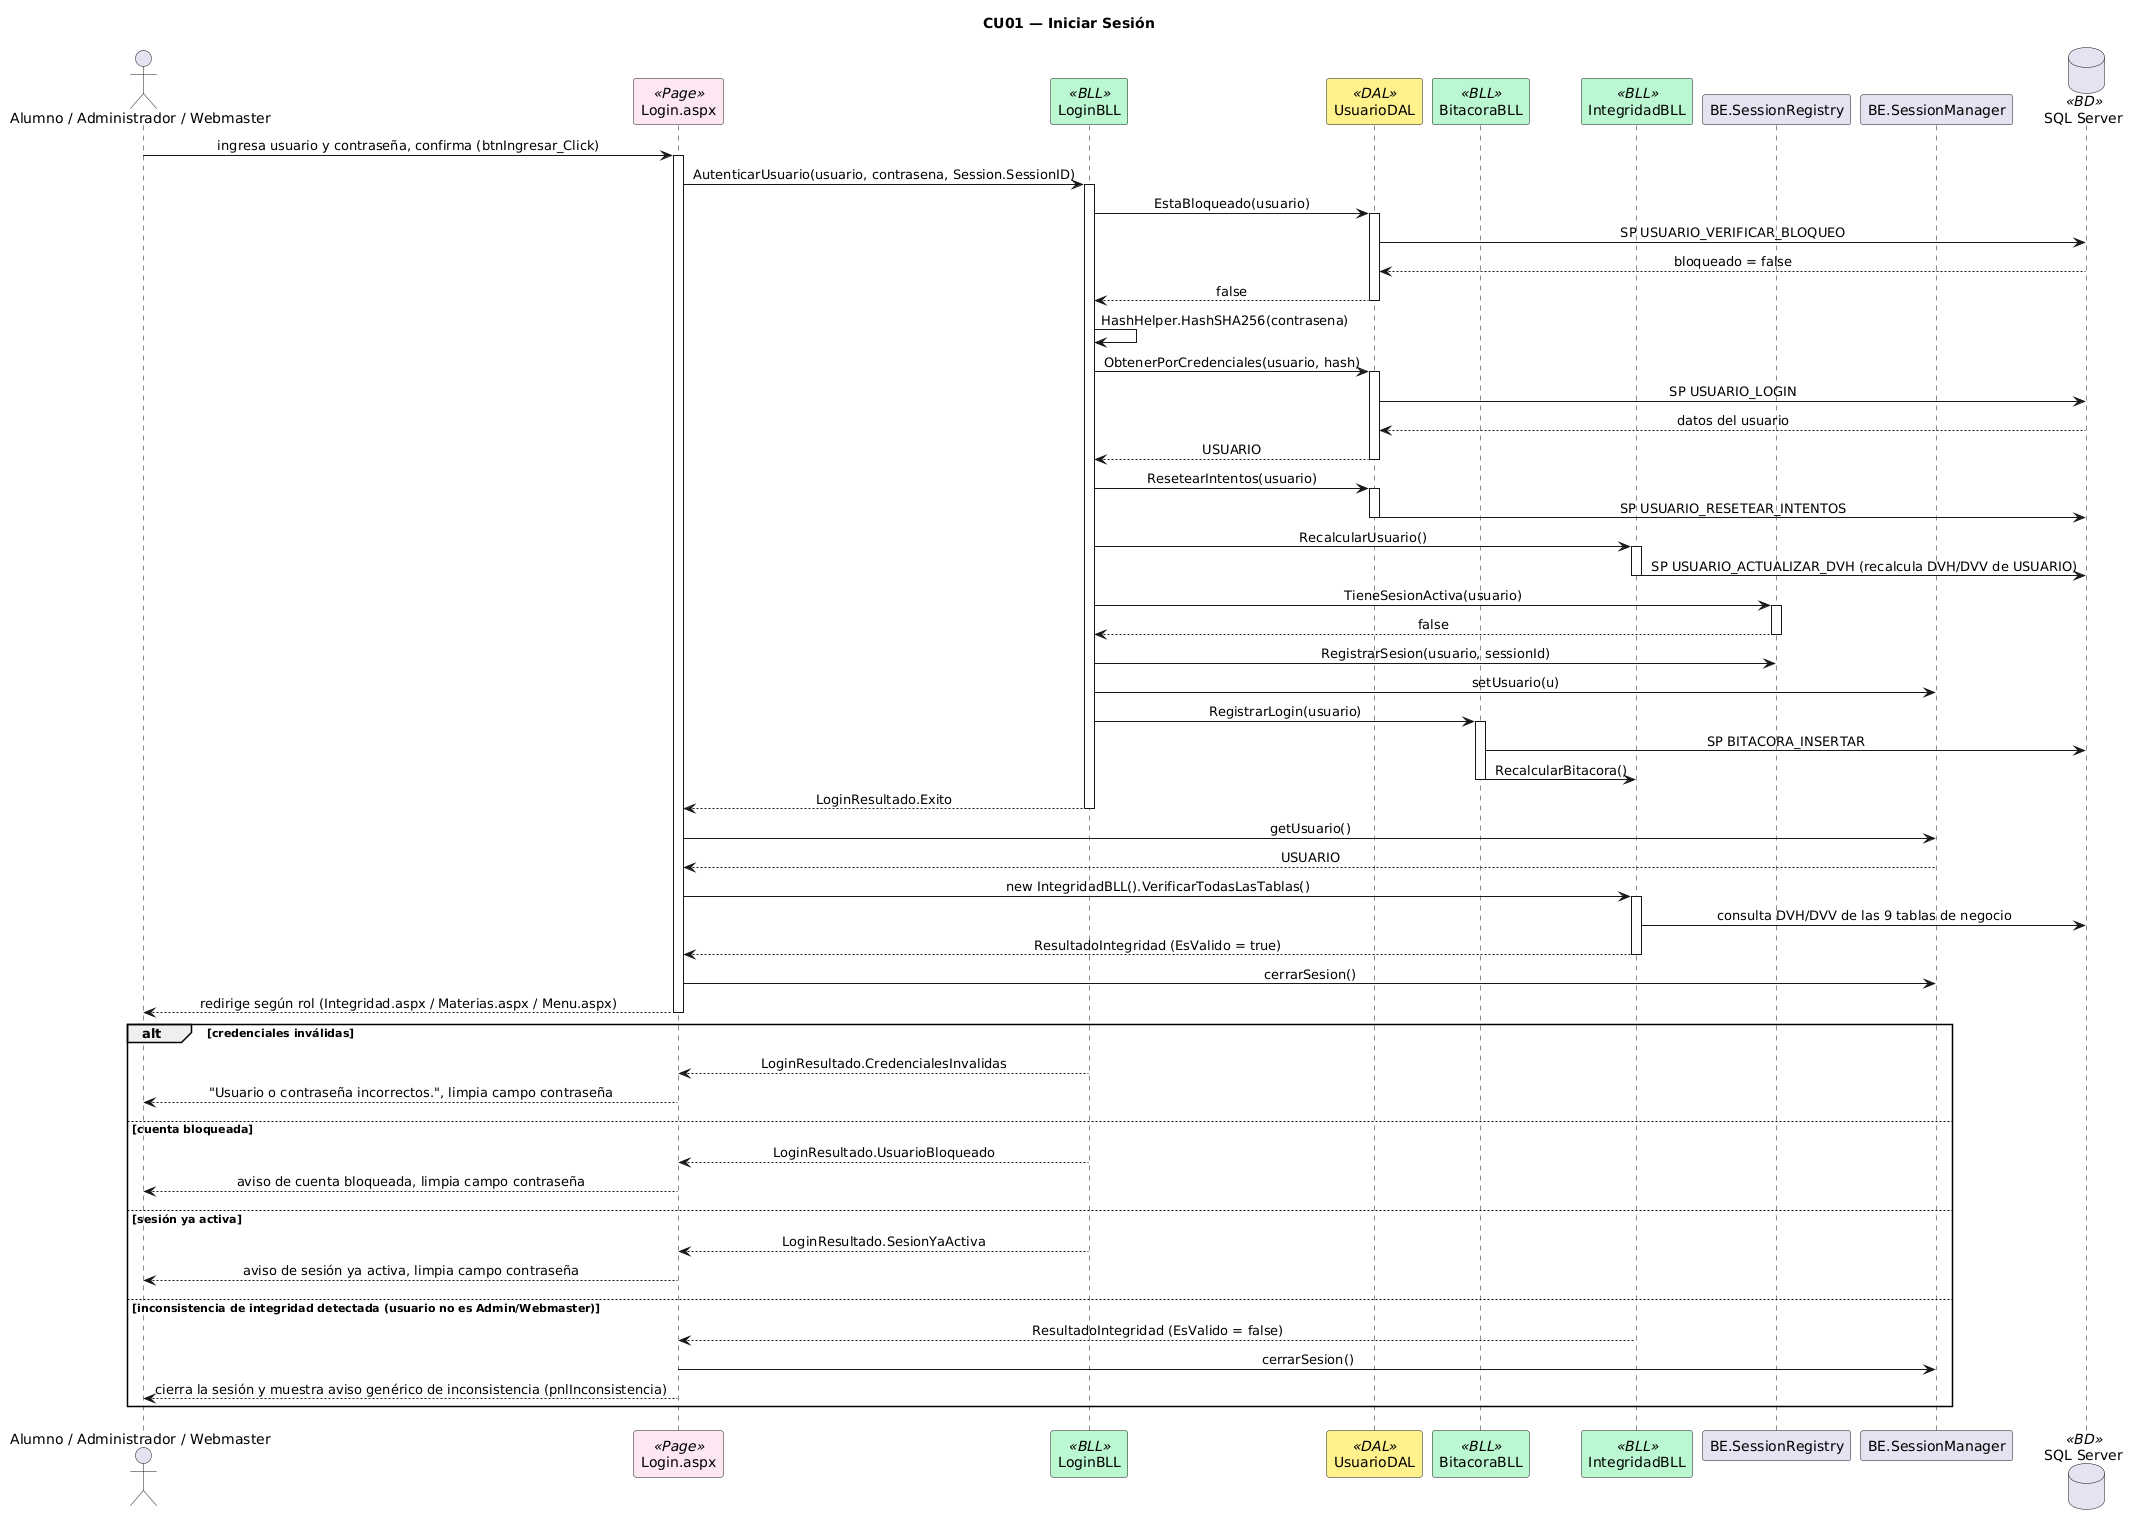

The diagram above was rendered by PlantUML. Its source (embedded in the PNG):
@startuml
title CU01 — Iniciar Sesión
skinparam sequenceMessageAlign center
skinparam shadowing false
skinparam sequenceParticipant {
    BackgroundColor<<Page>> #FCE7F3
    BackgroundColor<<BLL>> #BBF7D0
    BackgroundColor<<DAL>> #FEF08A
    BackgroundColor<<BD>> #DBEAFE
}

actor "Alumno / Administrador / Webmaster" as A
participant "Login.aspx" as PAGE <<Page>>
participant "LoginBLL" as BLL <<BLL>>
participant "UsuarioDAL" as DAL <<DAL>>
participant "BitacoraBLL" as BIT <<BLL>>
participant "IntegridadBLL" as INT <<BLL>>
participant "BE.SessionRegistry" as SR
participant "BE.SessionManager" as SM
database "SQL Server" as DB <<BD>>

A -> PAGE : ingresa usuario y contraseña, confirma (btnIngresar_Click)
activate PAGE
PAGE -> BLL : AutenticarUsuario(usuario, contrasena, Session.SessionID)
activate BLL

BLL -> DAL : EstaBloqueado(usuario)
activate DAL
DAL -> DB : SP USUARIO_VERIFICAR_BLOQUEO
DB --> DAL : bloqueado = false
DAL --> BLL : false
deactivate DAL

BLL -> BLL : HashHelper.HashSHA256(contrasena)
BLL -> DAL : ObtenerPorCredenciales(usuario, hash)
activate DAL
DAL -> DB : SP USUARIO_LOGIN
DB --> DAL : datos del usuario
DAL --> BLL : USUARIO
deactivate DAL

BLL -> DAL : ResetearIntentos(usuario)
activate DAL
DAL -> DB : SP USUARIO_RESETEAR_INTENTOS
deactivate DAL

BLL -> INT : RecalcularUsuario()
activate INT
INT -> DB : SP USUARIO_ACTUALIZAR_DVH (recalcula DVH/DVV de USUARIO)
deactivate INT

BLL -> SR : TieneSesionActiva(usuario)
activate SR
SR --> BLL : false
deactivate SR

BLL -> SR : RegistrarSesion(usuario, sessionId)
BLL -> SM : setUsuario(u)

BLL -> BIT : RegistrarLogin(usuario)
activate BIT
BIT -> DB : SP BITACORA_INSERTAR
BIT -> INT : RecalcularBitacora()
deactivate BIT

BLL --> PAGE : LoginResultado.Exito
deactivate BLL

PAGE -> SM : getUsuario()
SM --> PAGE : USUARIO

PAGE -> INT : new IntegridadBLL().VerificarTodasLasTablas()
activate INT
INT -> DB : consulta DVH/DVV de las 9 tablas de negocio
INT --> PAGE : ResultadoIntegridad (EsValido = true)
deactivate INT

PAGE -> SM : cerrarSesion()
PAGE --> A : redirige según rol (Integridad.aspx / Materias.aspx / Menu.aspx)
deactivate PAGE

alt credenciales inválidas
  BLL --> PAGE : LoginResultado.CredencialesInvalidas
  PAGE --> A : "Usuario o contraseña incorrectos.", limpia campo contraseña
else cuenta bloqueada
  BLL --> PAGE : LoginResultado.UsuarioBloqueado
  PAGE --> A : aviso de cuenta bloqueada, limpia campo contraseña
else sesión ya activa
  BLL --> PAGE : LoginResultado.SesionYaActiva
  PAGE --> A : aviso de sesión ya activa, limpia campo contraseña
else inconsistencia de integridad detectada (usuario no es Admin/Webmaster)
  INT --> PAGE : ResultadoIntegridad (EsValido = false)
  PAGE -> SM : cerrarSesion()
  PAGE --> A : cierra la sesión y muestra aviso genérico de inconsistencia (pnlInconsistencia)
end
@enduml